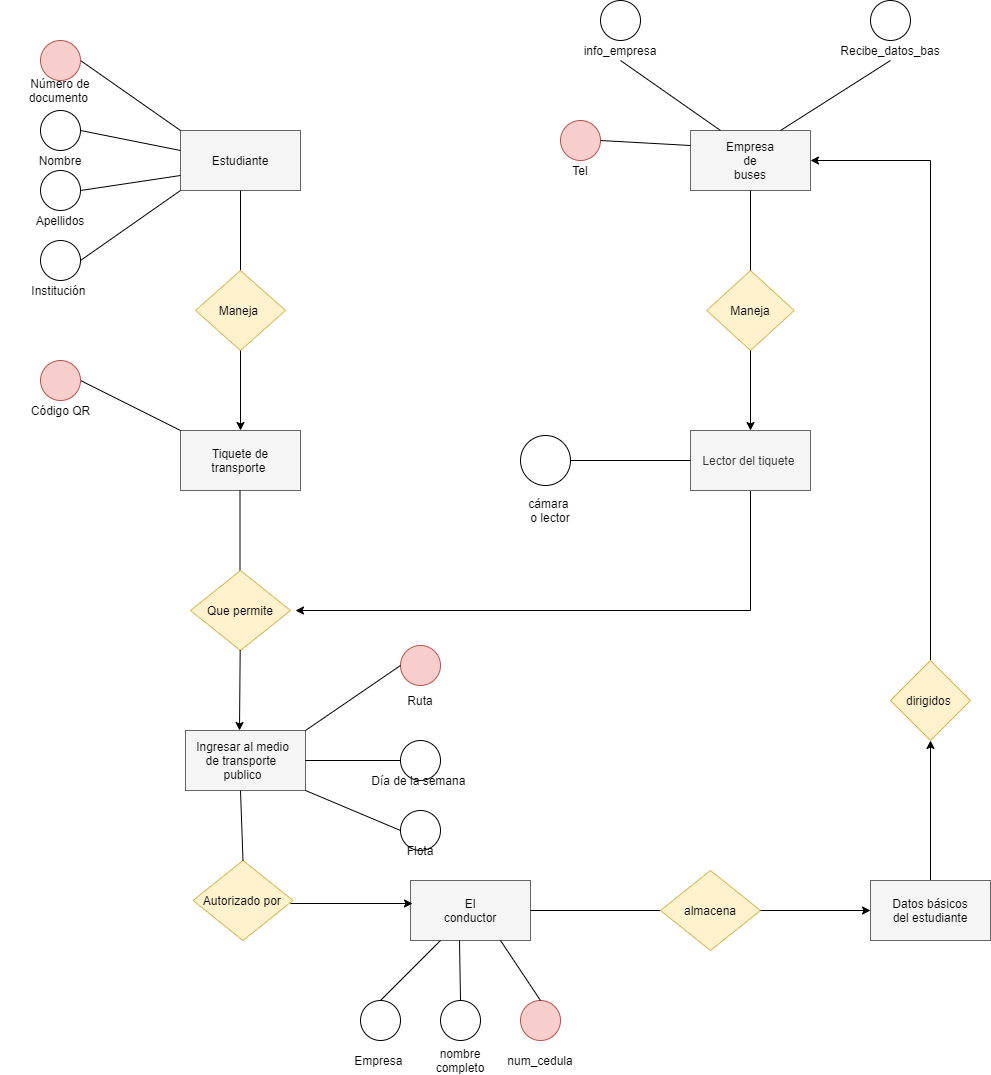

The diagram above was exported from draw.io. Its source (the exported page's mxGraphModel, read from the mxfile embedded in the PNG):
<mxGraphModel dx="1846" dy="1688" grid="1" gridSize="10" guides="1" tooltips="1" connect="1" arrows="1" fold="1" page="1" pageScale="1" pageWidth="827" pageHeight="1169" math="0" shadow="0">
  <root>
    <mxCell id="0" />
    <mxCell id="1" parent="0" />
    <mxCell id="BVfUSWF6_-FaXPg3P5EJ-1" value="" style="rounded=0;whiteSpace=wrap;html=1;fillColor=#f5f5f5;strokeColor=#666666;fontColor=#333333;" parent="1" vertex="1">
      <mxGeometry x="140" y="50" width="120" height="60" as="geometry" />
    </mxCell>
    <mxCell id="BVfUSWF6_-FaXPg3P5EJ-2" value="Estudiante" style="text;html=1;strokeColor=none;fillColor=none;align=center;verticalAlign=middle;whiteSpace=wrap;rounded=0;" parent="1" vertex="1">
      <mxGeometry x="180" y="70" width="40" height="20" as="geometry" />
    </mxCell>
    <mxCell id="BVfUSWF6_-FaXPg3P5EJ-3" value="" style="endArrow=none;html=1;entryX=0.5;entryY=1;entryDx=0;entryDy=0;" parent="1" target="BVfUSWF6_-FaXPg3P5EJ-1" edge="1">
      <mxGeometry width="50" height="50" relative="1" as="geometry">
        <mxPoint x="200" y="200" as="sourcePoint" />
        <mxPoint x="440" y="160" as="targetPoint" />
        <Array as="points" />
      </mxGeometry>
    </mxCell>
    <mxCell id="BVfUSWF6_-FaXPg3P5EJ-4" value="Maneja&amp;nbsp;" style="rhombus;whiteSpace=wrap;html=1;fillColor=#fff2cc;strokeColor=#d6b656;" parent="1" vertex="1">
      <mxGeometry x="155" y="190" width="90" height="80" as="geometry" />
    </mxCell>
    <mxCell id="BVfUSWF6_-FaXPg3P5EJ-5" value="" style="endArrow=none;html=1;exitX=1;exitY=0.5;exitDx=0;exitDy=0;" parent="1" source="BVfUSWF6_-FaXPg3P5EJ-6" edge="1">
      <mxGeometry width="50" height="50" relative="1" as="geometry">
        <mxPoint x="50" y="30" as="sourcePoint" />
        <mxPoint x="140" y="50" as="targetPoint" />
      </mxGeometry>
    </mxCell>
    <mxCell id="BVfUSWF6_-FaXPg3P5EJ-6" value="" style="ellipse;whiteSpace=wrap;html=1;aspect=fixed;fillColor=#f8cecc;strokeColor=#b85450;" parent="1" vertex="1">
      <mxGeometry y="-40" width="40" height="40" as="geometry" />
    </mxCell>
    <mxCell id="BVfUSWF6_-FaXPg3P5EJ-7" value="" style="endArrow=none;html=1;exitX=1;exitY=0.5;exitDx=0;exitDy=0;" parent="1" source="BVfUSWF6_-FaXPg3P5EJ-8" edge="1">
      <mxGeometry width="50" height="50" relative="1" as="geometry">
        <mxPoint x="40" y="79" as="sourcePoint" />
        <mxPoint x="140" y="70" as="targetPoint" />
      </mxGeometry>
    </mxCell>
    <mxCell id="BVfUSWF6_-FaXPg3P5EJ-8" value="" style="ellipse;whiteSpace=wrap;html=1;aspect=fixed;" parent="1" vertex="1">
      <mxGeometry y="30" width="40" height="40" as="geometry" />
    </mxCell>
    <mxCell id="BVfUSWF6_-FaXPg3P5EJ-9" value="" style="rounded=0;whiteSpace=wrap;html=1;fillColor=#f5f5f5;strokeColor=#666666;fontColor=#333333;" parent="1" vertex="1">
      <mxGeometry x="140" y="350" width="120" height="60" as="geometry" />
    </mxCell>
    <mxCell id="BVfUSWF6_-FaXPg3P5EJ-10" value="" style="endArrow=classic;html=1;" parent="1" target="BVfUSWF6_-FaXPg3P5EJ-9" edge="1">
      <mxGeometry width="50" height="50" relative="1" as="geometry">
        <mxPoint x="200" y="270" as="sourcePoint" />
        <mxPoint x="250" y="220" as="targetPoint" />
      </mxGeometry>
    </mxCell>
    <mxCell id="BVfUSWF6_-FaXPg3P5EJ-11" value="Tiquete de transporte&amp;nbsp;" style="text;html=1;strokeColor=none;fillColor=none;align=center;verticalAlign=middle;whiteSpace=wrap;rounded=0;" parent="1" vertex="1">
      <mxGeometry x="160" y="370" width="80" height="20" as="geometry" />
    </mxCell>
    <mxCell id="BVfUSWF6_-FaXPg3P5EJ-12" value="" style="endArrow=none;html=1;" parent="1" edge="1">
      <mxGeometry width="50" height="50" relative="1" as="geometry">
        <mxPoint x="40" y="300" as="sourcePoint" />
        <mxPoint x="140" y="350" as="targetPoint" />
      </mxGeometry>
    </mxCell>
    <mxCell id="BVfUSWF6_-FaXPg3P5EJ-13" value="" style="ellipse;whiteSpace=wrap;html=1;aspect=fixed;fillColor=#f8cecc;strokeColor=#b85450;" parent="1" vertex="1">
      <mxGeometry x="0.01" y="280" width="40" height="40" as="geometry" />
    </mxCell>
    <mxCell id="BVfUSWF6_-FaXPg3P5EJ-14" value="" style="endArrow=none;html=1;" parent="1" edge="1">
      <mxGeometry width="50" height="50" relative="1" as="geometry">
        <mxPoint x="199.5" y="500" as="sourcePoint" />
        <mxPoint x="199.5" y="410" as="targetPoint" />
      </mxGeometry>
    </mxCell>
    <mxCell id="GF9oMF1jf_x0TC2Rk2kf-1" value="Código QR" style="text;html=1;strokeColor=none;fillColor=none;align=center;verticalAlign=middle;whiteSpace=wrap;rounded=0;" parent="1" vertex="1">
      <mxGeometry x="-24.369999999999997" y="320" width="88.75" height="20" as="geometry" />
    </mxCell>
    <mxCell id="GF9oMF1jf_x0TC2Rk2kf-2" value="" style="rhombus;whiteSpace=wrap;html=1;fillColor=#fff2cc;strokeColor=#d6b656;" parent="1" vertex="1">
      <mxGeometry x="150" y="490" width="100" height="80" as="geometry" />
    </mxCell>
    <mxCell id="GF9oMF1jf_x0TC2Rk2kf-3" value="Número de documento&amp;nbsp;" style="text;html=1;strokeColor=none;fillColor=none;align=center;verticalAlign=middle;whiteSpace=wrap;rounded=0;" parent="1" vertex="1">
      <mxGeometry x="-39.99000000000001" width="120" height="20" as="geometry" />
    </mxCell>
    <mxCell id="GF9oMF1jf_x0TC2Rk2kf-4" value="Nombre" style="text;html=1;strokeColor=none;fillColor=none;align=center;verticalAlign=middle;whiteSpace=wrap;rounded=0;" parent="1" vertex="1">
      <mxGeometry x="-14.99" y="70" width="70" height="20" as="geometry" />
    </mxCell>
    <mxCell id="GF9oMF1jf_x0TC2Rk2kf-5" value="" style="endArrow=none;html=1;exitX=1;exitY=0.5;exitDx=0;exitDy=0;entryX=0;entryY=0.75;entryDx=0;entryDy=0;" parent="1" source="GF9oMF1jf_x0TC2Rk2kf-6" target="BVfUSWF6_-FaXPg3P5EJ-1" edge="1">
      <mxGeometry width="50" height="50" relative="1" as="geometry">
        <mxPoint x="40" y="140" as="sourcePoint" />
        <mxPoint x="136" y="88" as="targetPoint" />
      </mxGeometry>
    </mxCell>
    <mxCell id="GF9oMF1jf_x0TC2Rk2kf-6" value="" style="ellipse;whiteSpace=wrap;html=1;aspect=fixed;" parent="1" vertex="1">
      <mxGeometry x="0.009999999999990905" y="90" width="40" height="40" as="geometry" />
    </mxCell>
    <mxCell id="GF9oMF1jf_x0TC2Rk2kf-8" value="" style="endArrow=none;html=1;entryX=0;entryY=1;entryDx=0;entryDy=0;" parent="1" target="BVfUSWF6_-FaXPg3P5EJ-1" edge="1">
      <mxGeometry width="50" height="50" relative="1" as="geometry">
        <mxPoint x="40" y="180" as="sourcePoint" />
        <mxPoint x="189.99" y="145" as="targetPoint" />
      </mxGeometry>
    </mxCell>
    <mxCell id="GF9oMF1jf_x0TC2Rk2kf-10" value="Apellidos" style="text;html=1;strokeColor=none;fillColor=none;align=center;verticalAlign=middle;whiteSpace=wrap;rounded=0;" parent="1" vertex="1">
      <mxGeometry x="0.009999999999990905" y="130" width="40" height="20" as="geometry" />
    </mxCell>
    <mxCell id="WorlNNOul6yAsidCLoz4-1" value="" style="ellipse;whiteSpace=wrap;html=1;aspect=fixed;" parent="1" vertex="1">
      <mxGeometry x="0.009999999999990905" y="160" width="40" height="40" as="geometry" />
    </mxCell>
    <mxCell id="WorlNNOul6yAsidCLoz4-2" value="Institución&amp;nbsp;" style="text;html=1;strokeColor=none;fillColor=none;align=center;verticalAlign=middle;whiteSpace=wrap;rounded=0;" parent="1" vertex="1">
      <mxGeometry x="0.009999999999990905" y="200" width="40" height="20" as="geometry" />
    </mxCell>
    <mxCell id="nXq-hA9a1NHg8wT77D6p-1" value="Que permite" style="text;html=1;strokeColor=none;fillColor=none;align=center;verticalAlign=middle;whiteSpace=wrap;rounded=0;" parent="1" vertex="1">
      <mxGeometry x="145" y="520" width="110" height="20" as="geometry" />
    </mxCell>
    <mxCell id="nXq-hA9a1NHg8wT77D6p-2" value="" style="rounded=0;whiteSpace=wrap;html=1;fillColor=#f5f5f5;strokeColor=#666666;fontColor=#333333;" parent="1" vertex="1">
      <mxGeometry x="145" y="650" width="120" height="60" as="geometry" />
    </mxCell>
    <mxCell id="nXq-hA9a1NHg8wT77D6p-3" value="" style="rounded=0;whiteSpace=wrap;html=1;fillColor=#f5f5f5;strokeColor=#666666;fontColor=#333333;" parent="1" vertex="1">
      <mxGeometry x="370" y="800" width="120" height="60" as="geometry" />
    </mxCell>
    <mxCell id="nXq-hA9a1NHg8wT77D6p-4" value="" style="endArrow=classic;html=1;entryX=0.45;entryY=0;entryDx=0;entryDy=0;entryPerimeter=0;" parent="1" source="GF9oMF1jf_x0TC2Rk2kf-2" target="nXq-hA9a1NHg8wT77D6p-2" edge="1">
      <mxGeometry width="50" height="50" relative="1" as="geometry">
        <mxPoint x="390" y="590" as="sourcePoint" />
        <mxPoint x="195" y="640" as="targetPoint" />
      </mxGeometry>
    </mxCell>
    <mxCell id="nXq-hA9a1NHg8wT77D6p-5" value="Ingresar al medio de transporte&amp;nbsp; publico" style="text;html=1;strokeColor=none;fillColor=none;align=center;verticalAlign=middle;whiteSpace=wrap;rounded=0;" parent="1" vertex="1">
      <mxGeometry x="150" y="670" width="105" height="20" as="geometry" />
    </mxCell>
    <mxCell id="nXq-hA9a1NHg8wT77D6p-6" value="" style="rhombus;whiteSpace=wrap;html=1;fillColor=#fff2cc;strokeColor=#d6b656;" parent="1" vertex="1">
      <mxGeometry x="152.5" y="780" width="100" height="80" as="geometry" />
    </mxCell>
    <mxCell id="nXq-hA9a1NHg8wT77D6p-7" value="" style="endArrow=none;html=1;" parent="1" edge="1">
      <mxGeometry width="50" height="50" relative="1" as="geometry">
        <mxPoint x="202.5" y="780" as="sourcePoint" />
        <mxPoint x="200" y="710" as="targetPoint" />
        <Array as="points" />
      </mxGeometry>
    </mxCell>
    <mxCell id="nXq-hA9a1NHg8wT77D6p-9" value="Autorizado por&amp;nbsp;" style="text;html=1;align=center;verticalAlign=middle;resizable=0;points=[];autosize=1;" parent="1" vertex="1">
      <mxGeometry x="152.5" y="810" width="100" height="20" as="geometry" />
    </mxCell>
    <mxCell id="nXq-hA9a1NHg8wT77D6p-10" value="" style="endArrow=classic;html=1;" parent="1" edge="1">
      <mxGeometry width="50" height="50" relative="1" as="geometry">
        <mxPoint x="250" y="823" as="sourcePoint" />
        <mxPoint x="372" y="823" as="targetPoint" />
      </mxGeometry>
    </mxCell>
    <mxCell id="nXq-hA9a1NHg8wT77D6p-11" value="El conductor" style="text;html=1;strokeColor=none;fillColor=none;align=center;verticalAlign=middle;whiteSpace=wrap;rounded=0;" parent="1" vertex="1">
      <mxGeometry x="410" y="820" width="40" height="20" as="geometry" />
    </mxCell>
    <mxCell id="nXq-hA9a1NHg8wT77D6p-13" value="" style="ellipse;whiteSpace=wrap;html=1;aspect=fixed;" parent="1" vertex="1">
      <mxGeometry x="320" y="920" width="40" height="40" as="geometry" />
    </mxCell>
    <mxCell id="nXq-hA9a1NHg8wT77D6p-14" value="" style="ellipse;whiteSpace=wrap;html=1;aspect=fixed;" parent="1" vertex="1">
      <mxGeometry x="400" y="920" width="40" height="40" as="geometry" />
    </mxCell>
    <mxCell id="nXq-hA9a1NHg8wT77D6p-15" value="" style="ellipse;whiteSpace=wrap;html=1;aspect=fixed;fillColor=#f8cecc;strokeColor=#b85450;" parent="1" vertex="1">
      <mxGeometry x="480" y="920" width="40" height="40" as="geometry" />
    </mxCell>
    <mxCell id="nXq-hA9a1NHg8wT77D6p-16" value="" style="endArrow=none;html=1;exitX=1;exitY=0.5;exitDx=0;exitDy=0;entryX=0;entryY=0.5;entryDx=0;entryDy=0;" parent="1" source="nXq-hA9a1NHg8wT77D6p-3" target="nXq-hA9a1NHg8wT77D6p-17" edge="1">
      <mxGeometry width="50" height="50" relative="1" as="geometry">
        <mxPoint x="490" y="830" as="sourcePoint" />
        <mxPoint x="620" y="820" as="targetPoint" />
      </mxGeometry>
    </mxCell>
    <mxCell id="nXq-hA9a1NHg8wT77D6p-17" value="almacena" style="rhombus;whiteSpace=wrap;html=1;fillColor=#fff2cc;strokeColor=#d6b656;" parent="1" vertex="1">
      <mxGeometry x="620" y="790" width="100" height="80" as="geometry" />
    </mxCell>
    <mxCell id="5J3q8rE2ITdYrYeDXigR-1" value="" style="rounded=0;whiteSpace=wrap;html=1;fillColor=#f5f5f5;strokeColor=#666666;fontColor=#333333;" parent="1" vertex="1">
      <mxGeometry x="650" y="50" width="120" height="60" as="geometry" />
    </mxCell>
    <mxCell id="5J3q8rE2ITdYrYeDXigR-2" value="Empresa de buses" style="text;html=1;strokeColor=none;fillColor=none;align=center;verticalAlign=middle;whiteSpace=wrap;rounded=0;" parent="1" vertex="1">
      <mxGeometry x="690" y="70" width="40" height="20" as="geometry" />
    </mxCell>
    <mxCell id="5J3q8rE2ITdYrYeDXigR-3" value="" style="rhombus;whiteSpace=wrap;html=1;fillColor=#fff2cc;strokeColor=#d6b656;" parent="1" vertex="1">
      <mxGeometry x="666.25" y="190" width="87.5" height="80" as="geometry" />
    </mxCell>
    <mxCell id="5J3q8rE2ITdYrYeDXigR-4" value="Maneja" style="text;html=1;strokeColor=none;fillColor=none;align=center;verticalAlign=middle;whiteSpace=wrap;rounded=0;" parent="1" vertex="1">
      <mxGeometry x="690" y="220" width="40" height="20" as="geometry" />
    </mxCell>
    <mxCell id="5J3q8rE2ITdYrYeDXigR-5" value="" style="endArrow=none;html=1;exitX=0.5;exitY=0;exitDx=0;exitDy=0;entryX=0.5;entryY=1;entryDx=0;entryDy=0;" parent="1" source="5J3q8rE2ITdYrYeDXigR-3" target="5J3q8rE2ITdYrYeDXigR-1" edge="1">
      <mxGeometry width="50" height="50" relative="1" as="geometry">
        <mxPoint x="670" y="160" as="sourcePoint" />
        <mxPoint x="720" y="110" as="targetPoint" />
      </mxGeometry>
    </mxCell>
    <mxCell id="5J3q8rE2ITdYrYeDXigR-11" style="edgeStyle=orthogonalEdgeStyle;rounded=0;orthogonalLoop=1;jettySize=auto;html=1;exitX=0.5;exitY=1;exitDx=0;exitDy=0;entryX=1;entryY=0.5;entryDx=0;entryDy=0;" parent="1" source="5J3q8rE2ITdYrYeDXigR-8" target="nXq-hA9a1NHg8wT77D6p-1" edge="1">
      <mxGeometry relative="1" as="geometry" />
    </mxCell>
    <mxCell id="5J3q8rE2ITdYrYeDXigR-8" value="Lector del tiquete&amp;nbsp;" style="rounded=0;whiteSpace=wrap;html=1;fillColor=#f5f5f5;strokeColor=#666666;fontColor=#333333;" parent="1" vertex="1">
      <mxGeometry x="650" y="350" width="120" height="60" as="geometry" />
    </mxCell>
    <mxCell id="5J3q8rE2ITdYrYeDXigR-10" value="" style="endArrow=classic;html=1;entryX=0.5;entryY=0;entryDx=0;entryDy=0;" parent="1" target="5J3q8rE2ITdYrYeDXigR-8" edge="1">
      <mxGeometry width="50" height="50" relative="1" as="geometry">
        <mxPoint x="710" y="270" as="sourcePoint" />
        <mxPoint x="760" y="220" as="targetPoint" />
      </mxGeometry>
    </mxCell>
    <mxCell id="5J3q8rE2ITdYrYeDXigR-12" value="" style="endArrow=none;html=1;exitX=1;exitY=0.5;exitDx=0;exitDy=0;entryX=0;entryY=0.5;entryDx=0;entryDy=0;" parent="1" source="5J3q8rE2ITdYrYeDXigR-13" target="5J3q8rE2ITdYrYeDXigR-8" edge="1">
      <mxGeometry width="50" height="50" relative="1" as="geometry">
        <mxPoint x="530" y="380" as="sourcePoint" />
        <mxPoint x="650" y="380" as="targetPoint" />
      </mxGeometry>
    </mxCell>
    <mxCell id="5J3q8rE2ITdYrYeDXigR-13" value="" style="ellipse;whiteSpace=wrap;html=1;aspect=fixed;" parent="1" vertex="1">
      <mxGeometry x="480" y="355" width="50" height="50" as="geometry" />
    </mxCell>
    <mxCell id="5J3q8rE2ITdYrYeDXigR-14" value="cámara&amp;nbsp; o lector" style="text;html=1;strokeColor=none;fillColor=none;align=center;verticalAlign=middle;whiteSpace=wrap;rounded=0;" parent="1" vertex="1">
      <mxGeometry x="490" y="420" width="40" height="20" as="geometry" />
    </mxCell>
    <mxCell id="5J3q8rE2ITdYrYeDXigR-49" style="edgeStyle=orthogonalEdgeStyle;rounded=0;orthogonalLoop=1;jettySize=auto;html=1;exitX=0.5;exitY=0;exitDx=0;exitDy=0;entryX=0.5;entryY=1;entryDx=0;entryDy=0;" parent="1" source="5J3q8rE2ITdYrYeDXigR-15" target="5J3q8rE2ITdYrYeDXigR-46" edge="1">
      <mxGeometry relative="1" as="geometry" />
    </mxCell>
    <mxCell id="5J3q8rE2ITdYrYeDXigR-15" value="" style="rounded=0;whiteSpace=wrap;html=1;fillColor=#f5f5f5;strokeColor=#666666;fontColor=#333333;" parent="1" vertex="1">
      <mxGeometry x="830" y="800" width="120" height="60" as="geometry" />
    </mxCell>
    <mxCell id="5J3q8rE2ITdYrYeDXigR-16" value="" style="endArrow=classic;html=1;entryX=0;entryY=0.5;entryDx=0;entryDy=0;exitX=1;exitY=0.5;exitDx=0;exitDy=0;" parent="1" source="nXq-hA9a1NHg8wT77D6p-17" target="5J3q8rE2ITdYrYeDXigR-15" edge="1">
      <mxGeometry width="50" height="50" relative="1" as="geometry">
        <mxPoint x="720" y="830" as="sourcePoint" />
        <mxPoint x="770" y="780" as="targetPoint" />
      </mxGeometry>
    </mxCell>
    <mxCell id="5J3q8rE2ITdYrYeDXigR-18" value="Datos básicos del estudiante" style="text;html=1;strokeColor=none;fillColor=none;align=center;verticalAlign=middle;whiteSpace=wrap;rounded=0;" parent="1" vertex="1">
      <mxGeometry x="850" y="820" width="80" height="20" as="geometry" />
    </mxCell>
    <mxCell id="5J3q8rE2ITdYrYeDXigR-19" value="Empresa&amp;nbsp;" style="text;html=1;strokeColor=none;fillColor=none;align=center;verticalAlign=middle;whiteSpace=wrap;rounded=0;" parent="1" vertex="1">
      <mxGeometry x="320" y="970" width="40" height="20" as="geometry" />
    </mxCell>
    <mxCell id="5J3q8rE2ITdYrYeDXigR-20" value="num_cedula" style="text;html=1;strokeColor=none;fillColor=none;align=center;verticalAlign=middle;whiteSpace=wrap;rounded=0;" parent="1" vertex="1">
      <mxGeometry x="480" y="970" width="40" height="20" as="geometry" />
    </mxCell>
    <mxCell id="5J3q8rE2ITdYrYeDXigR-21" value="nombre completo" style="text;html=1;strokeColor=none;fillColor=none;align=center;verticalAlign=middle;whiteSpace=wrap;rounded=0;" parent="1" vertex="1">
      <mxGeometry x="400" y="970" width="40" height="20" as="geometry" />
    </mxCell>
    <mxCell id="5J3q8rE2ITdYrYeDXigR-23" value="" style="endArrow=none;html=1;entryX=0.25;entryY=1;entryDx=0;entryDy=0;" parent="1" target="nXq-hA9a1NHg8wT77D6p-3" edge="1">
      <mxGeometry width="50" height="50" relative="1" as="geometry">
        <mxPoint x="340" y="920" as="sourcePoint" />
        <mxPoint x="390" y="870" as="targetPoint" />
      </mxGeometry>
    </mxCell>
    <mxCell id="5J3q8rE2ITdYrYeDXigR-24" value="" style="endArrow=none;html=1;" parent="1" edge="1">
      <mxGeometry width="50" height="50" relative="1" as="geometry">
        <mxPoint x="420" y="920" as="sourcePoint" />
        <mxPoint x="419" y="860" as="targetPoint" />
      </mxGeometry>
    </mxCell>
    <mxCell id="5J3q8rE2ITdYrYeDXigR-25" value="" style="endArrow=none;html=1;entryX=0.75;entryY=1;entryDx=0;entryDy=0;" parent="1" target="nXq-hA9a1NHg8wT77D6p-3" edge="1">
      <mxGeometry width="50" height="50" relative="1" as="geometry">
        <mxPoint x="500" y="920" as="sourcePoint" />
        <mxPoint x="550" y="870" as="targetPoint" />
      </mxGeometry>
    </mxCell>
    <mxCell id="5J3q8rE2ITdYrYeDXigR-26" value="" style="ellipse;whiteSpace=wrap;html=1;aspect=fixed;fillColor=#f8cecc;strokeColor=#b85450;" parent="1" vertex="1">
      <mxGeometry x="360" y="565" width="40" height="40" as="geometry" />
    </mxCell>
    <mxCell id="5J3q8rE2ITdYrYeDXigR-27" value="" style="ellipse;whiteSpace=wrap;html=1;aspect=fixed;" parent="1" vertex="1">
      <mxGeometry x="360" y="660" width="40" height="40" as="geometry" />
    </mxCell>
    <mxCell id="5J3q8rE2ITdYrYeDXigR-28" value="" style="ellipse;whiteSpace=wrap;html=1;aspect=fixed;" parent="1" vertex="1">
      <mxGeometry x="360" y="730" width="40" height="40" as="geometry" />
    </mxCell>
    <mxCell id="5J3q8rE2ITdYrYeDXigR-29" value="Ruta" style="text;html=1;strokeColor=none;fillColor=none;align=center;verticalAlign=middle;whiteSpace=wrap;rounded=0;" parent="1" vertex="1">
      <mxGeometry x="360" y="610" width="40" height="20" as="geometry" />
    </mxCell>
    <mxCell id="5J3q8rE2ITdYrYeDXigR-30" value="Día de la semana&amp;nbsp;" style="text;html=1;strokeColor=none;fillColor=none;align=center;verticalAlign=middle;whiteSpace=wrap;rounded=0;" parent="1" vertex="1">
      <mxGeometry x="325" y="690" width="110" height="20" as="geometry" />
    </mxCell>
    <mxCell id="5J3q8rE2ITdYrYeDXigR-31" value="Flota" style="text;html=1;strokeColor=none;fillColor=none;align=center;verticalAlign=middle;whiteSpace=wrap;rounded=0;" parent="1" vertex="1">
      <mxGeometry x="360" y="760" width="40" height="20" as="geometry" />
    </mxCell>
    <mxCell id="5J3q8rE2ITdYrYeDXigR-34" value="" style="endArrow=none;html=1;entryX=0;entryY=0.5;entryDx=0;entryDy=0;exitX=1;exitY=0;exitDx=0;exitDy=0;" parent="1" source="nXq-hA9a1NHg8wT77D6p-2" target="5J3q8rE2ITdYrYeDXigR-26" edge="1">
      <mxGeometry width="50" height="50" relative="1" as="geometry">
        <mxPoint x="290" y="650" as="sourcePoint" />
        <mxPoint x="340" y="600" as="targetPoint" />
      </mxGeometry>
    </mxCell>
    <mxCell id="5J3q8rE2ITdYrYeDXigR-35" value="" style="endArrow=none;html=1;entryX=0;entryY=0.5;entryDx=0;entryDy=0;" parent="1" target="5J3q8rE2ITdYrYeDXigR-27" edge="1">
      <mxGeometry width="50" height="50" relative="1" as="geometry">
        <mxPoint x="265" y="680" as="sourcePoint" />
        <mxPoint x="315" y="630" as="targetPoint" />
      </mxGeometry>
    </mxCell>
    <mxCell id="5J3q8rE2ITdYrYeDXigR-36" value="" style="endArrow=none;html=1;entryX=0;entryY=0.5;entryDx=0;entryDy=0;exitX=1;exitY=1;exitDx=0;exitDy=0;" parent="1" source="nXq-hA9a1NHg8wT77D6p-2" target="5J3q8rE2ITdYrYeDXigR-28" edge="1">
      <mxGeometry width="50" height="50" relative="1" as="geometry">
        <mxPoint x="265" y="710" as="sourcePoint" />
        <mxPoint x="315" y="660" as="targetPoint" />
      </mxGeometry>
    </mxCell>
    <mxCell id="5J3q8rE2ITdYrYeDXigR-37" value="Tel" style="text;html=1;strokeColor=none;fillColor=none;align=center;verticalAlign=middle;whiteSpace=wrap;rounded=0;" parent="1" vertex="1">
      <mxGeometry x="520" y="80" width="40" height="20" as="geometry" />
    </mxCell>
    <mxCell id="5J3q8rE2ITdYrYeDXigR-38" value="" style="ellipse;whiteSpace=wrap;html=1;aspect=fixed;fillColor=#f8cecc;strokeColor=#b85450;" parent="1" vertex="1">
      <mxGeometry x="520" y="40" width="40" height="40" as="geometry" />
    </mxCell>
    <mxCell id="5J3q8rE2ITdYrYeDXigR-39" value="" style="ellipse;whiteSpace=wrap;html=1;aspect=fixed;" parent="1" vertex="1">
      <mxGeometry x="560" y="-80" width="40" height="40" as="geometry" />
    </mxCell>
    <mxCell id="5J3q8rE2ITdYrYeDXigR-40" value="info_empresa" style="text;html=1;strokeColor=none;fillColor=none;align=center;verticalAlign=middle;whiteSpace=wrap;rounded=0;" parent="1" vertex="1">
      <mxGeometry x="560" y="-40" width="40" height="20" as="geometry" />
    </mxCell>
    <mxCell id="5J3q8rE2ITdYrYeDXigR-41" value="" style="endArrow=none;html=1;exitX=1;exitY=0.5;exitDx=0;exitDy=0;" parent="1" source="5J3q8rE2ITdYrYeDXigR-38" edge="1">
      <mxGeometry width="50" height="50" relative="1" as="geometry">
        <mxPoint x="600" y="115" as="sourcePoint" />
        <mxPoint x="650" y="65" as="targetPoint" />
      </mxGeometry>
    </mxCell>
    <mxCell id="5J3q8rE2ITdYrYeDXigR-42" value="" style="endArrow=none;html=1;entryX=0.5;entryY=1;entryDx=0;entryDy=0;" parent="1" target="5J3q8rE2ITdYrYeDXigR-40" edge="1">
      <mxGeometry width="50" height="50" relative="1" as="geometry">
        <mxPoint x="680" y="50" as="sourcePoint" />
        <mxPoint x="730" as="targetPoint" />
      </mxGeometry>
    </mxCell>
    <mxCell id="5J3q8rE2ITdYrYeDXigR-43" value="" style="ellipse;whiteSpace=wrap;html=1;aspect=fixed;" parent="1" vertex="1">
      <mxGeometry x="830" y="-80" width="40" height="40" as="geometry" />
    </mxCell>
    <mxCell id="5J3q8rE2ITdYrYeDXigR-44" value="Recibe_datos_bas" style="text;html=1;strokeColor=none;fillColor=none;align=center;verticalAlign=middle;whiteSpace=wrap;rounded=0;" parent="1" vertex="1">
      <mxGeometry x="830" y="-40" width="40" height="20" as="geometry" />
    </mxCell>
    <mxCell id="5J3q8rE2ITdYrYeDXigR-45" value="" style="endArrow=none;html=1;entryX=0.5;entryY=1;entryDx=0;entryDy=0;" parent="1" target="5J3q8rE2ITdYrYeDXigR-44" edge="1">
      <mxGeometry width="50" height="50" relative="1" as="geometry">
        <mxPoint x="740" y="50" as="sourcePoint" />
        <mxPoint x="790" as="targetPoint" />
      </mxGeometry>
    </mxCell>
    <mxCell id="5J3q8rE2ITdYrYeDXigR-48" style="edgeStyle=orthogonalEdgeStyle;rounded=0;orthogonalLoop=1;jettySize=auto;html=1;exitX=0.5;exitY=0;exitDx=0;exitDy=0;entryX=1;entryY=0.5;entryDx=0;entryDy=0;" parent="1" source="5J3q8rE2ITdYrYeDXigR-46" target="5J3q8rE2ITdYrYeDXigR-1" edge="1">
      <mxGeometry relative="1" as="geometry" />
    </mxCell>
    <mxCell id="5J3q8rE2ITdYrYeDXigR-46" value="" style="rhombus;whiteSpace=wrap;html=1;fillColor=#fff2cc;strokeColor=#d6b656;" parent="1" vertex="1">
      <mxGeometry x="850" y="580" width="80" height="80" as="geometry" />
    </mxCell>
    <mxCell id="5J3q8rE2ITdYrYeDXigR-47" value="dirigidos&amp;nbsp;" style="text;html=1;strokeColor=none;fillColor=none;align=center;verticalAlign=middle;whiteSpace=wrap;rounded=0;" parent="1" vertex="1">
      <mxGeometry x="870" y="610" width="40" height="20" as="geometry" />
    </mxCell>
  </root>
</mxGraphModel>